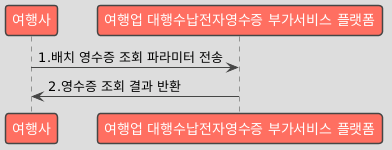

The diagram above was rendered by PlantUML. Its source (embedded in the PNG):
@startuml
!theme toy

participant "여행사" as Business
participant "여행업 대행수납전자영수증 부가서비스 플랫폼" as Platform

Business -> Platform : 1.배치 영수증 조회 파라미터 전송
Platform -> Business : 2.영수증 조회 결과 반환
@enduml